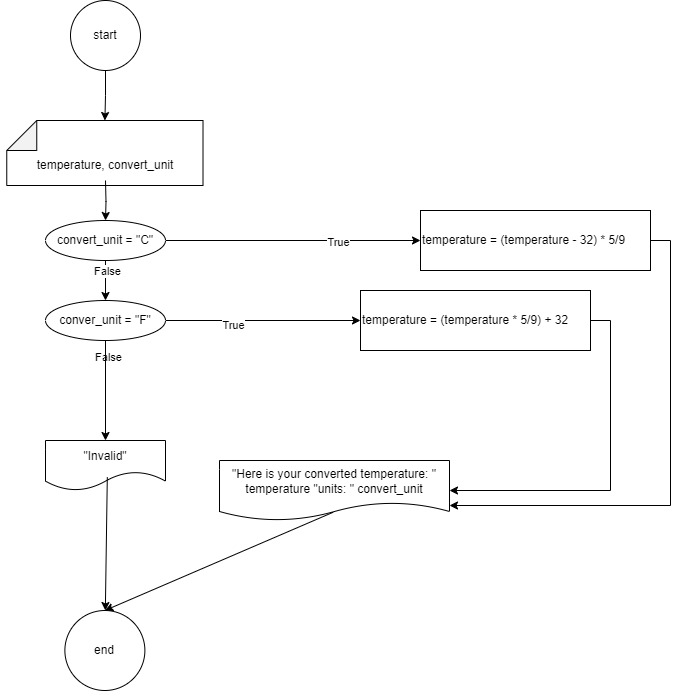

The diagram above was exported from draw.io. Its source (the exported page's mxGraphModel, read from the mxfile embedded in the PNG):
<mxGraphModel dx="1050" dy="557" grid="1" gridSize="10" guides="1" tooltips="1" connect="1" arrows="1" fold="1" page="1" pageScale="1" pageWidth="827" pageHeight="1169" math="0" shadow="0">
  <root>
    <mxCell id="WIyWlLk6GJQsqaUBKTNV-0" />
    <mxCell id="WIyWlLk6GJQsqaUBKTNV-1" parent="WIyWlLk6GJQsqaUBKTNV-0" />
    <mxCell id="KyGvnWMiBHPgJHP16D_3-14" style="edgeStyle=orthogonalEdgeStyle;rounded=0;orthogonalLoop=1;jettySize=auto;html=1;exitX=0.5;exitY=1;exitDx=0;exitDy=0;" edge="1" parent="WIyWlLk6GJQsqaUBKTNV-1" source="KyGvnWMiBHPgJHP16D_3-15" target="KyGvnWMiBHPgJHP16D_3-16">
      <mxGeometry relative="1" as="geometry" />
    </mxCell>
    <mxCell id="KyGvnWMiBHPgJHP16D_3-15" value="start" style="ellipse;whiteSpace=wrap;html=1;aspect=fixed;" vertex="1" parent="WIyWlLk6GJQsqaUBKTNV-1">
      <mxGeometry x="150" y="50" width="70" height="70" as="geometry" />
    </mxCell>
    <mxCell id="KyGvnWMiBHPgJHP16D_3-16" value="" style="shape=note;whiteSpace=wrap;html=1;backgroundOutline=1;darkOpacity=0.05;rotation=-90;" vertex="1" parent="WIyWlLk6GJQsqaUBKTNV-1">
      <mxGeometry x="151.88" y="104.38" width="65" height="196.25" as="geometry" />
    </mxCell>
    <mxCell id="KyGvnWMiBHPgJHP16D_3-17" style="edgeStyle=orthogonalEdgeStyle;rounded=0;orthogonalLoop=1;jettySize=auto;html=1;entryX=0.5;entryY=0;entryDx=0;entryDy=0;" edge="1" parent="WIyWlLk6GJQsqaUBKTNV-1" target="KyGvnWMiBHPgJHP16D_3-23">
      <mxGeometry relative="1" as="geometry">
        <mxPoint x="185" y="230" as="sourcePoint" />
      </mxGeometry>
    </mxCell>
    <mxCell id="KyGvnWMiBHPgJHP16D_3-19" value="" style="edgeStyle=orthogonalEdgeStyle;rounded=0;orthogonalLoop=1;jettySize=auto;html=1;entryX=0;entryY=0.5;entryDx=0;entryDy=0;" edge="1" parent="WIyWlLk6GJQsqaUBKTNV-1" source="KyGvnWMiBHPgJHP16D_3-23" target="KyGvnWMiBHPgJHP16D_3-31">
      <mxGeometry relative="1" as="geometry">
        <mxPoint x="440" y="290" as="targetPoint" />
      </mxGeometry>
    </mxCell>
    <mxCell id="KyGvnWMiBHPgJHP16D_3-20" value="True&lt;div&gt;&lt;br&gt;&lt;/div&gt;" style="edgeLabel;html=1;align=center;verticalAlign=middle;resizable=0;points=[];" vertex="1" connectable="0" parent="KyGvnWMiBHPgJHP16D_3-19">
      <mxGeometry x="0.24" y="1" relative="1" as="geometry">
        <mxPoint x="14" y="9" as="offset" />
      </mxGeometry>
    </mxCell>
    <mxCell id="KyGvnWMiBHPgJHP16D_3-21" style="edgeStyle=orthogonalEdgeStyle;rounded=0;orthogonalLoop=1;jettySize=auto;html=1;exitX=0.5;exitY=1;exitDx=0;exitDy=0;entryX=0.5;entryY=0;entryDx=0;entryDy=0;" edge="1" parent="WIyWlLk6GJQsqaUBKTNV-1" source="KyGvnWMiBHPgJHP16D_3-23" target="KyGvnWMiBHPgJHP16D_3-28">
      <mxGeometry relative="1" as="geometry" />
    </mxCell>
    <mxCell id="KyGvnWMiBHPgJHP16D_3-22" value="False" style="edgeLabel;html=1;align=center;verticalAlign=middle;resizable=0;points=[];" vertex="1" connectable="0" parent="KyGvnWMiBHPgJHP16D_3-21">
      <mxGeometry x="-0.49" y="1" relative="1" as="geometry">
        <mxPoint as="offset" />
      </mxGeometry>
    </mxCell>
    <mxCell id="KyGvnWMiBHPgJHP16D_3-23" value="convert_unit = &quot;C&quot;" style="ellipse;whiteSpace=wrap;html=1;" vertex="1" parent="WIyWlLk6GJQsqaUBKTNV-1">
      <mxGeometry x="125" y="270" width="120" height="40" as="geometry" />
    </mxCell>
    <mxCell id="KyGvnWMiBHPgJHP16D_3-25" style="edgeStyle=orthogonalEdgeStyle;rounded=0;orthogonalLoop=1;jettySize=auto;html=1;exitX=1;exitY=0.5;exitDx=0;exitDy=0;entryX=0;entryY=0.5;entryDx=0;entryDy=0;" edge="1" parent="WIyWlLk6GJQsqaUBKTNV-1" source="KyGvnWMiBHPgJHP16D_3-28" target="KyGvnWMiBHPgJHP16D_3-32">
      <mxGeometry relative="1" as="geometry">
        <mxPoint x="440" y="370" as="targetPoint" />
      </mxGeometry>
    </mxCell>
    <mxCell id="KyGvnWMiBHPgJHP16D_3-26" value="True" style="edgeLabel;html=1;align=center;verticalAlign=middle;resizable=0;points=[];" vertex="1" connectable="0" parent="KyGvnWMiBHPgJHP16D_3-25">
      <mxGeometry x="-0.3164" y="-4" relative="1" as="geometry">
        <mxPoint as="offset" />
      </mxGeometry>
    </mxCell>
    <mxCell id="KyGvnWMiBHPgJHP16D_3-27" value="False" style="edgeLabel;html=1;align=center;verticalAlign=middle;resizable=0;points=[];" vertex="1" connectable="0" parent="WIyWlLk6GJQsqaUBKTNV-1">
      <mxGeometry x="187" y="406.25" as="geometry" />
    </mxCell>
    <mxCell id="KyGvnWMiBHPgJHP16D_3-28" value="conver_unit = &quot;F&quot;" style="ellipse;whiteSpace=wrap;html=1;" vertex="1" parent="WIyWlLk6GJQsqaUBKTNV-1">
      <mxGeometry x="125" y="350" width="120" height="40" as="geometry" />
    </mxCell>
    <mxCell id="KyGvnWMiBHPgJHP16D_3-30" value="temperature, convert_unit" style="text;html=1;align=center;verticalAlign=middle;whiteSpace=wrap;rounded=0;" vertex="1" parent="WIyWlLk6GJQsqaUBKTNV-1">
      <mxGeometry x="80" y="200" width="210" height="30" as="geometry" />
    </mxCell>
    <mxCell id="KyGvnWMiBHPgJHP16D_3-43" style="edgeStyle=orthogonalEdgeStyle;rounded=0;orthogonalLoop=1;jettySize=auto;html=1;exitX=1;exitY=0.5;exitDx=0;exitDy=0;entryX=1;entryY=0.75;entryDx=0;entryDy=0;" edge="1" parent="WIyWlLk6GJQsqaUBKTNV-1" source="KyGvnWMiBHPgJHP16D_3-31" target="KyGvnWMiBHPgJHP16D_3-38">
      <mxGeometry relative="1" as="geometry" />
    </mxCell>
    <mxCell id="KyGvnWMiBHPgJHP16D_3-31" value="temperature = (temperature - 32) * 5/9" style="rounded=0;whiteSpace=wrap;html=1;align=left;" vertex="1" parent="WIyWlLk6GJQsqaUBKTNV-1">
      <mxGeometry x="500" y="260" width="230" height="60" as="geometry" />
    </mxCell>
    <mxCell id="KyGvnWMiBHPgJHP16D_3-41" style="edgeStyle=orthogonalEdgeStyle;rounded=0;orthogonalLoop=1;jettySize=auto;html=1;exitX=1;exitY=0.5;exitDx=0;exitDy=0;entryX=1;entryY=0.5;entryDx=0;entryDy=0;" edge="1" parent="WIyWlLk6GJQsqaUBKTNV-1" source="KyGvnWMiBHPgJHP16D_3-32" target="KyGvnWMiBHPgJHP16D_3-38">
      <mxGeometry relative="1" as="geometry" />
    </mxCell>
    <mxCell id="KyGvnWMiBHPgJHP16D_3-32" value="temperature = (temperature * 5/9) + 32" style="rounded=0;whiteSpace=wrap;html=1;align=left;" vertex="1" parent="WIyWlLk6GJQsqaUBKTNV-1">
      <mxGeometry x="440" y="340" width="230" height="60" as="geometry" />
    </mxCell>
    <mxCell id="KyGvnWMiBHPgJHP16D_3-33" value="" style="endArrow=classic;html=1;rounded=0;exitX=0.5;exitY=1;exitDx=0;exitDy=0;" edge="1" parent="WIyWlLk6GJQsqaUBKTNV-1" source="KyGvnWMiBHPgJHP16D_3-28" target="KyGvnWMiBHPgJHP16D_3-34">
      <mxGeometry width="50" height="50" relative="1" as="geometry">
        <mxPoint x="390" y="430" as="sourcePoint" />
        <mxPoint x="185" y="450" as="targetPoint" />
      </mxGeometry>
    </mxCell>
    <mxCell id="KyGvnWMiBHPgJHP16D_3-34" value="&quot;Invalid&quot;" style="shape=document;whiteSpace=wrap;html=1;boundedLbl=1;size=0.375;" vertex="1" parent="WIyWlLk6GJQsqaUBKTNV-1">
      <mxGeometry x="125" y="490" width="120" height="50" as="geometry" />
    </mxCell>
    <mxCell id="KyGvnWMiBHPgJHP16D_3-36" value="end" style="ellipse;whiteSpace=wrap;html=1;aspect=fixed;" vertex="1" parent="WIyWlLk6GJQsqaUBKTNV-1">
      <mxGeometry x="144.38" y="660" width="80" height="80" as="geometry" />
    </mxCell>
    <mxCell id="KyGvnWMiBHPgJHP16D_3-38" value="&quot;Here is your converted temperature: &quot; temperature &quot;units: &quot; convert_unit" style="shape=document;whiteSpace=wrap;html=1;boundedLbl=1;" vertex="1" parent="WIyWlLk6GJQsqaUBKTNV-1">
      <mxGeometry x="299" y="510" width="230" height="60" as="geometry" />
    </mxCell>
    <mxCell id="KyGvnWMiBHPgJHP16D_3-39" value="" style="endArrow=classic;html=1;rounded=0;exitX=0.515;exitY=0.732;exitDx=0;exitDy=0;exitPerimeter=0;" edge="1" parent="WIyWlLk6GJQsqaUBKTNV-1" source="KyGvnWMiBHPgJHP16D_3-34" target="KyGvnWMiBHPgJHP16D_3-36">
      <mxGeometry width="50" height="50" relative="1" as="geometry">
        <mxPoint x="390" y="480" as="sourcePoint" />
        <mxPoint x="440" y="430" as="targetPoint" />
      </mxGeometry>
    </mxCell>
    <mxCell id="KyGvnWMiBHPgJHP16D_3-40" value="" style="endArrow=classic;html=1;rounded=0;exitX=0.494;exitY=0.863;exitDx=0;exitDy=0;exitPerimeter=0;entryX=0.5;entryY=0;entryDx=0;entryDy=0;" edge="1" parent="WIyWlLk6GJQsqaUBKTNV-1" source="KyGvnWMiBHPgJHP16D_3-38" target="KyGvnWMiBHPgJHP16D_3-36">
      <mxGeometry width="50" height="50" relative="1" as="geometry">
        <mxPoint x="390" y="480" as="sourcePoint" />
        <mxPoint x="180" y="620" as="targetPoint" />
      </mxGeometry>
    </mxCell>
  </root>
</mxGraphModel>